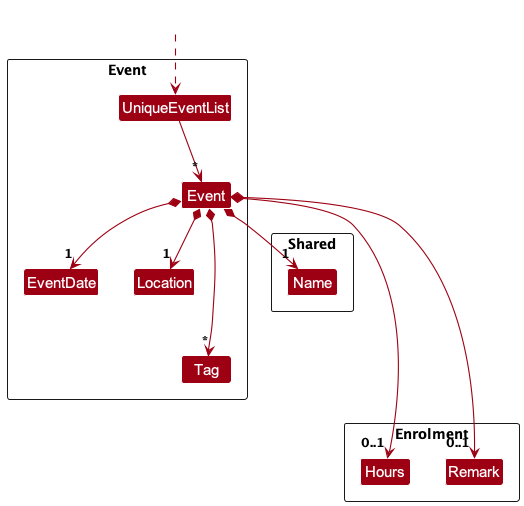

The diagram above was rendered by PlantUML. Its source (embedded in the PNG):
@startuml
!include style.puml
show members
hide empty members
skinparam classAttributeFontColor #FFFFFF
skinparam arrowThickness 1.1
skinparam arrowColor MODEL_COLOR
skinparam classBackgroundColor MODEL_COLOR

Class HiddenOutside #FFFFFF
package Shared <<Rectangle>> {
    class Name
}
package Enrolment <<Rectangle>> {
    class Hours

    class Remark
}

package Event <<Rectangle>> {
    class Event {

    }


    class EventDate

    class Location

    class Tag
    HiddenOutside ..> UniqueEventList
    UniqueEventList -down-> "*" Event
    Event *-down->"1" Name

    Event *-down->"1" EventDate
    Event *-down->"1" Location
    Event *--down->"*" Tag
    Event *---down->"0..1" Hours
    Event *---down->"0..1" Remark



}


@enduml